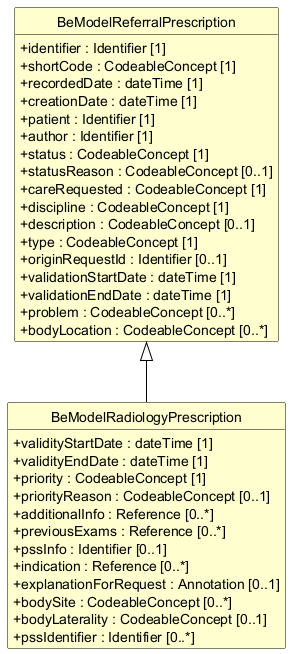

The diagram above was rendered by PlantUML. Its source (embedded in the PNG):
@startuml
skinparam shadowing false
skinparam classAttributeIconSize 0
skinparam linetype ortho
skinparam class {
  BackgroundColor #FEFECE
  BorderColor #000000
  ArrowColor #000000
  FontStyle bold
  AttributeFontStyle normal
}
hide circle
hide empty members

class "BeModelReferralPrescription" as BeModelReferralPrescription {
  +identifier : Identifier [1]
  +shortCode : CodeableConcept [1]
  +recordedDate : dateTime [1]
  +creationDate : dateTime [1]
  +patient : Identifier [1]
  +author : Identifier [1]
  +status : CodeableConcept [1]
  +statusReason : CodeableConcept [0..1]
  +careRequested : CodeableConcept [1]
  +discipline : CodeableConcept [1]
  +description : CodeableConcept [0..1]
  +type : CodeableConcept [1]
  +originRequestId : Identifier [0..1]
  +validationStartDate : dateTime [1]
  +validationEndDate : dateTime [1]
  +problem : CodeableConcept [0..*]
  +bodyLocation : CodeableConcept [0..*]
}

class "BeModelRadiologyPrescription" as BeModelRadiologyPrescription {
  +validityStartDate : dateTime [1]
  +validityEndDate : dateTime [1]
  +priority : CodeableConcept [1]
  +priorityReason : CodeableConcept [0..1]
  +additionalInfo : Reference [0..*]
  +previousExams : Reference [0..*]
  +pssInfo : Identifier [0..1]
  +indication : Reference [0..*]
  +explanationForRequest : Annotation [0..1]
  +bodySite : CodeableConcept [0..*]
  +bodyLaterality : CodeableConcept [0..1]
  +pssIdentifier : Identifier [0..*]
}

BeModelReferralPrescription <|-- BeModelRadiologyPrescription
@enduml